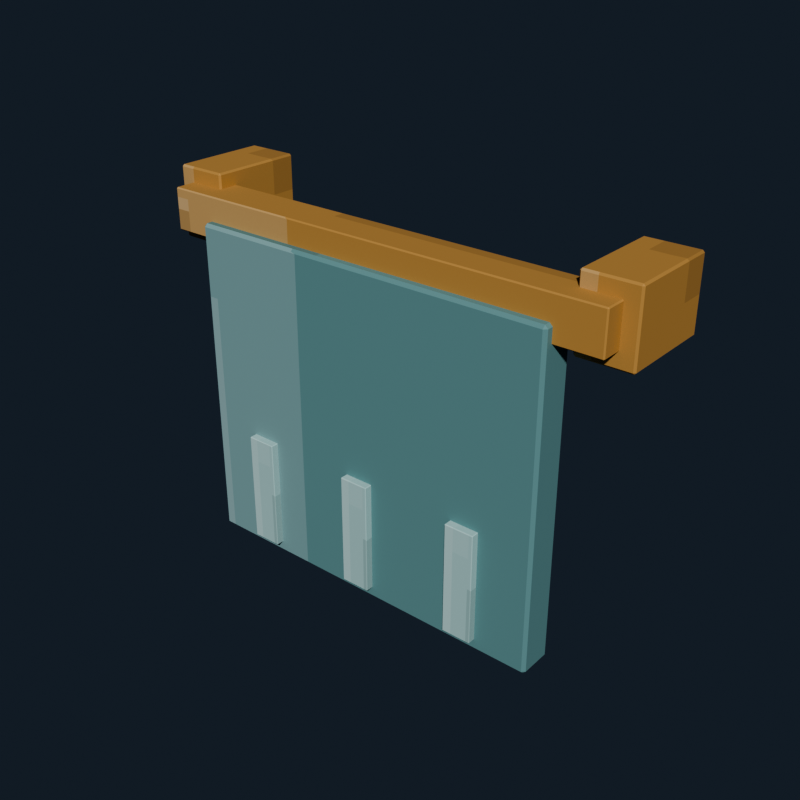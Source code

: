 # Source: house_towel_rack.blend  (saved by Blender 5.2.44; exported with 4.5.12 LTS)
import bpy
from mathutils import Matrix  # noqa: F401  (used for matrix-valued properties, if any)

bpy.ops.wm.read_factory_settings(use_empty=True)
scene = bpy.context.scene
scene.name = 'Scene'

# ---- collections
col_collection = bpy.data.collections.new('Collection'); scene.collection.children.link(col_collection)

# ---- images (referenced by path relative to the original .blend; pixels are not part of the script)
import os
ASSET_DIR = os.environ.get("B2B_ASSET_DIR", "")  # directory of the original .blend (textures are referenced by path, not embedded)
HERE = os.path.dirname(os.path.abspath(__file__))  # packed textures are extracted next to this script under _unpacked/

def load_image(name, relpath, width, height, colorspace="sRGB"):
    """Load a texture the original file referenced (path relative to the .blend, or extracted next to this script)."""
    p = next((c for c in (os.path.join(HERE, relpath), os.path.join(ASSET_DIR, relpath)) if relpath and os.path.exists(c)), "")
    if p:
        img = bpy.data.images.load(p, check_existing=True)
        img.name = name
    else:  # same state as the original file: an image datablock whose file is absent (Cycles renders it pink)
        img = bpy.data.images.new(name, width, height)
        img.source = "FILE"
        img.filepath = "//" + (relpath or name)
    img.colorspace_settings.name = colorspace
    return img
img_house_towel_rack_pixel_atlas = load_image('house_towel_rack_pixel_atlas', '_unpacked/house_towel_rack_pixel_atlas.b6b4b244.png', 160, 16, 'sRGB')

# ---- materials (node trees are filled in below, after node groups)
mat_house_towel_rack_pixel_paint = bpy.data.materials.new('House Towel Rack pixel paint')

# ---- material node trees
mat_house_towel_rack_pixel_paint.use_nodes = True; mat_house_towel_rack_pixel_paint.node_tree.nodes.clear()
_N = mat_house_towel_rack_pixel_paint.node_tree.nodes; _L = mat_house_towel_rack_pixel_paint.node_tree.links
n0 = _N.new('ShaderNodeBsdfPrincipled'); n0.name = 'Principled BSDF'; n0.location = (-200, 100)
n0.inputs[1].default_value = 0.06
n0.inputs[2].default_value = 0.78
n0.inputs[10].default_value = 0.005
n1 = _N.new('ShaderNodeOutputMaterial'); n1.name = 'Material Output'; n1.location = (200, 100)
n2 = _N.new('ShaderNodeTexImage'); n2.name = 'Image Texture'; n2.location = (0, 0)
n2.image = img_house_towel_rack_pixel_atlas
n2.interpolation = 'Closest'
_L.new(n0.outputs[0], n1.inputs[0])
_L.new(n2.outputs[0], n0.inputs[0])
n1.is_active_output = True

# ---- world
world_world = bpy.data.worlds.new('World'); scene.world = world_world
world_world.use_nodes = True; world_world.node_tree.nodes.clear()
_N = world_world.node_tree.nodes; _L = world_world.node_tree.links
n0 = _N.new('ShaderNodeOutputWorld'); n0.name = 'World Output'; n0.location = (200, 100)
n1 = _N.new('ShaderNodeBackground'); n1.name = 'Background'; n1.location = (-200, 100)
n1.inputs[0].default_value = (0.04314, 0.06275, 0.09412, 1.0)
n1.inputs[1].default_value = 0.36
_L.new(n1.outputs[0], n0.inputs[0])
n0.is_active_output = True
world_world.color = (0.05088, 0.05088, 0.05088)
world_world.sun_shadow_jitter_overblur = 0.0

# ---- meshes
me_cube = bpy.data.meshes.new('Cube')
me_cube.from_pydata([(-0.042, -0.077, -0.06), (-0.042, -0.08, -0.057), (-0.045, -0.077, -0.057), (-0.042, -0.08, 0.057), (-0.042, -0.077, 0.06), (-0.045, -0.077, 0.057), (-0.042, 0.077, -0.06), (-0.045, 0.077, -0.057), (-0.042, 0.08, -0.057), (-0.042, 0.077, 0.06), (-0.042, 0.08, 0.057), (-0.045, 0.077, 0.057), (0.042, -0.077, -0.06), (0.045, -0.077, -0.057), (0.042, -0.08, -0.057), (0.042, -0.077, 0.06), (0.042, -0.08, 0.057), (0.045, -0.077, 0.057), (0.042, 0.077, -0.06), (0.042, 0.08, -0.057), (0.045, 0.077, -0.057), (0.042, 0.077, 0.06), (0.045, 0.077, 0.057), (0.042, 0.08, 0.057)], [], [(0, 1, 2), (3, 4, 5), (6, 7, 8), (9, 10, 11), (12, 13, 14), (15, 16, 17), (18, 19, 20), (21, 22, 23), (6, 0, 2, 7), (1, 3, 5, 2), (4, 9, 11, 5), (10, 8, 7, 11), (18, 6, 8, 19), (9, 21, 23, 10), (22, 20, 19, 23), (12, 18, 20, 13), (21, 15, 17, 22), (16, 14, 13, 17), (0, 12, 14, 1), (15, 4, 3, 16), (6, 18, 12, 0), (2, 5, 11, 7), (14, 16, 3, 1), (21, 9, 4, 15), (8, 10, 23, 19), (20, 22, 17, 13)])
_uv = me_cube.uv_layers.new(name='UVMap')
_uv.uv.foreach_set('vector', [0.7174, 0.7183, 0.7174, 0.7225, 0.7166, 0.7183, 0.7606, 0.9376, 0.7611, 0.9376, 0.7606, 0.945, 0.7174, 0.5042, 0.7166, 0.5042, 0.7174, 0.5, 0.7611, 0.2811, 0.7606, 0.2849, 0.7606, 0.2744, 0.7381, 0.7183, 0.7393, 0.7183, 0.7388, 0.7262, 0.7615, 0.7241, 0.7606, 0.7299, 0.7606, 0.7194, 0.7381, 0.5042, 0.7388, 0.4963, 0.7393, 0.5042, 0.7615, 0.5013, 0.7606, 0.5042, 0.7606, 0.4944, 0.7174, 0.5042, 0.7174, 0.7183, 0.7166, 0.7183, 0.7166, 0.5042, 0.7394, 0.055, 0.7606, 0.055, 0.7606, 0.05917, 0.7394, 0.05917, 0.7611, 0.05917, 0.7611, 0.2811, 0.7606, 0.2744, 0.7606, 0.05917, 0.7606, 0.2849, 0.7394, 0.2849, 0.7394, 0.2733, 0.7606, 0.2744, 0.7381, 0.5042, 0.7174, 0.5042, 0.7174, 0.5, 0.7388, 0.4963, 0.7611, 0.2811, 0.7615, 0.5013, 0.7606, 0.4944, 0.7606, 0.2849, 0.7606, 0.5042, 0.7393, 0.5042, 0.7388, 0.4963, 0.7606, 0.4944, 0.7381, 0.7183, 0.7381, 0.5042, 0.7393, 0.5042, 0.7393, 0.7183, 0.7615, 0.5013, 0.7615, 0.7241, 0.7606, 0.7194, 0.7606, 0.5042, 0.7606, 0.7299, 0.7388, 0.7262, 0.7393, 0.7183, 0.7606, 0.7194, 0.7174, 0.7183, 0.7381, 0.7183, 0.7388, 0.7262, 0.7174, 0.7225, 0.7615, 0.7241, 0.7611, 0.9376, 0.7606, 0.9376, 0.7606, 0.7299, 0.7174, 0.5042, 0.7381, 0.5042, 0.7381, 0.7183, 0.7174, 0.7183, 0.7394, 0.05917, 0.7606, 0.05917, 0.7606, 0.2744, 0.7394, 0.2733, 0.7388, 0.7262, 0.7606, 0.7299, 0.7606, 0.9376, 0.7394, 0.9376, 0.7615, 0.5013, 0.7826, 0.5042, 0.7826, 0.7183, 0.7615, 0.7241, 0.7394, 0.2849, 0.7606, 0.2849, 0.7606, 0.4944, 0.7388, 0.4963, 0.7393, 0.5042, 0.7606, 0.5042, 0.7606, 0.7194, 0.7393, 0.7183])
me_cube.materials.append(mat_house_towel_rack_pixel_paint)
me_cube.update()
me_cube_001 = bpy.data.meshes.new('Cube.001')
me_cube_001.from_pydata([(-0.042, -0.077, -0.06), (-0.042, -0.08, -0.057), (-0.045, -0.077, -0.057), (-0.042, -0.08, 0.057), (-0.042, -0.077, 0.06), (-0.045, -0.077, 0.057), (-0.042, 0.077, -0.06), (-0.045, 0.077, -0.057), (-0.042, 0.08, -0.057), (-0.042, 0.077, 0.06), (-0.042, 0.08, 0.057), (-0.045, 0.077, 0.057), (0.042, -0.077, -0.06), (0.045, -0.077, -0.057), (0.042, -0.08, -0.057), (0.042, -0.077, 0.06), (0.042, -0.08, 0.057), (0.045, -0.077, 0.057), (0.042, 0.077, -0.06), (0.042, 0.08, -0.057), (0.045, 0.077, -0.057), (0.042, 0.077, 0.06), (0.045, 0.077, 0.057), (0.042, 0.08, 0.057)], [], [(0, 1, 2), (3, 4, 5), (6, 7, 8), (9, 10, 11), (12, 13, 14), (15, 16, 17), (18, 19, 20), (21, 22, 23), (6, 0, 2, 7), (1, 3, 5, 2), (4, 9, 11, 5), (10, 8, 7, 11), (18, 6, 8, 19), (9, 21, 23, 10), (22, 20, 19, 23), (12, 18, 20, 13), (21, 15, 17, 22), (16, 14, 13, 17), (0, 12, 14, 1), (15, 4, 3, 16), (6, 18, 12, 0), (2, 5, 11, 7), (14, 16, 3, 1), (21, 9, 4, 15), (8, 10, 23, 19), (20, 22, 17, 13)])
_uv = me_cube_001.uv_layers.new(name='UVMap')
_uv.uv.foreach_set('vector', [0.7174, 0.7183, 0.7174, 0.7225, 0.7166, 0.7183, 0.7606, 0.9376, 0.7611, 0.9376, 0.7606, 0.945, 0.7174, 0.5042, 0.7166, 0.5042, 0.7174, 0.5, 0.7611, 0.2811, 0.7606, 0.2849, 0.7606, 0.2744, 0.7381, 0.7183, 0.7393, 0.7183, 0.7388, 0.7262, 0.7615, 0.7241, 0.7606, 0.7299, 0.7606, 0.7194, 0.7381, 0.5042, 0.7388, 0.4963, 0.7393, 0.5042, 0.7615, 0.5013, 0.7606, 0.5042, 0.7606, 0.4944, 0.7174, 0.5042, 0.7174, 0.7183, 0.7166, 0.7183, 0.7166, 0.5042, 0.7394, 0.055, 0.7606, 0.055, 0.7606, 0.05917, 0.7394, 0.05917, 0.7611, 0.05917, 0.7611, 0.2811, 0.7606, 0.2744, 0.7606, 0.05917, 0.7606, 0.2849, 0.7394, 0.2849, 0.7394, 0.2733, 0.7606, 0.2744, 0.7381, 0.5042, 0.7174, 0.5042, 0.7174, 0.5, 0.7388, 0.4963, 0.7611, 0.2811, 0.7615, 0.5013, 0.7606, 0.4944, 0.7606, 0.2849, 0.7606, 0.5042, 0.7393, 0.5042, 0.7388, 0.4963, 0.7606, 0.4944, 0.7381, 0.7183, 0.7381, 0.5042, 0.7393, 0.5042, 0.7393, 0.7183, 0.7615, 0.5013, 0.7615, 0.7241, 0.7606, 0.7194, 0.7606, 0.5042, 0.7606, 0.7299, 0.7388, 0.7262, 0.7393, 0.7183, 0.7606, 0.7194, 0.7174, 0.7183, 0.7381, 0.7183, 0.7388, 0.7262, 0.7174, 0.7225, 0.7615, 0.7241, 0.7611, 0.9376, 0.7606, 0.9376, 0.7606, 0.7299, 0.7174, 0.5042, 0.7381, 0.5042, 0.7381, 0.7183, 0.7174, 0.7183, 0.7394, 0.05917, 0.7606, 0.05917, 0.7606, 0.2744, 0.7394, 0.2733, 0.7388, 0.7262, 0.7606, 0.7299, 0.7606, 0.9376, 0.7394, 0.9376, 0.7615, 0.5013, 0.7826, 0.5042, 0.7826, 0.7183, 0.7615, 0.7241, 0.7394, 0.2849, 0.7606, 0.2849, 0.7606, 0.4944, 0.7388, 0.4963, 0.7393, 0.5042, 0.7606, 0.5042, 0.7606, 0.7194, 0.7393, 0.7183])
me_cube_001.materials.append(mat_house_towel_rack_pixel_paint)
me_cube_001.update()
me_cube_002 = bpy.data.meshes.new('Cube.002')
me_cube_002.from_pydata([(-0.388, -0.033, -0.035), (-0.388, -0.035, -0.033), (-0.39, -0.033, -0.033), (-0.388, -0.035, 0.033), (-0.388, -0.033, 0.035), (-0.39, -0.033, 0.033), (-0.388, 0.033, -0.035), (-0.39, 0.033, -0.033), (-0.388, 0.035, -0.033), (-0.388, 0.033, 0.035), (-0.388, 0.035, 0.033), (-0.39, 0.033, 0.033), (0.388, -0.033, -0.035), (0.39, -0.033, -0.033), (0.388, -0.035, -0.033), (0.388, -0.033, 0.035), (0.388, -0.035, 0.033), (0.39, -0.033, 0.033), (0.388, 0.033, -0.035), (0.388, 0.035, -0.033), (0.39, 0.033, -0.033), (0.388, 0.033, 0.035), (0.39, 0.033, 0.033), (0.388, 0.035, 0.033)], [], [(0, 1, 2), (3, 4, 5), (6, 7, 8), (9, 10, 11), (12, 13, 14), (15, 16, 17), (18, 19, 20), (21, 22, 23), (6, 0, 2, 7), (1, 3, 5, 2), (4, 9, 11, 5), (10, 8, 7, 11), (18, 6, 8, 19), (9, 21, 23, 10), (22, 20, 19, 23), (12, 18, 20, 13), (21, 15, 17, 22), (16, 14, 13, 17), (0, 12, 14, 1), (15, 4, 3, 16), (6, 18, 12, 0), (2, 5, 11, 7), (14, 16, 3, 1), (21, 9, 4, 15), (8, 10, 23, 19), (20, 22, 17, 13)])
_uv = me_cube_002.uv_layers.new(name='UVMap')
_uv.uv.foreach_set('vector', [0.7167, 0.7161, 0.7167, 0.7225, 0.7166, 0.7161, 0.7605, 0.9444, 0.7611, 0.9444, 0.7605, 0.945, 0.7167, 0.5064, 0.7166, 0.5064, 0.7167, 0.5, 0.7611, 0.2758, 0.7605, 0.2781, 0.7605, 0.2727, 0.7388, 0.7161, 0.7394, 0.7161, 0.7392, 0.7228, 0.7612, 0.7196, 0.7605, 0.7231, 0.7605, 0.7177, 0.7388, 0.5064, 0.7392, 0.4997, 0.7394, 0.5064, 0.7612, 0.5046, 0.7605, 0.5064, 0.7605, 0.4996, 0.7167, 0.5064, 0.7167, 0.7161, 0.7166, 0.7161, 0.7166, 0.5064, 0.7395, 0.055, 0.7605, 0.055, 0.7605, 0.06136, 0.7395, 0.06136, 0.7611, 0.06136, 0.7611, 0.2758, 0.7605, 0.2727, 0.7605, 0.06136, 0.7605, 0.2781, 0.7395, 0.2781, 0.7395, 0.2711, 0.7605, 0.2727, 0.7388, 0.5064, 0.7167, 0.5064, 0.7167, 0.5, 0.7392, 0.4997, 0.7611, 0.2758, 0.7612, 0.5046, 0.7605, 0.4996, 0.7605, 0.2781, 0.7605, 0.5064, 0.7394, 0.5064, 0.7392, 0.4997, 0.7605, 0.4996, 0.7388, 0.7161, 0.7388, 0.5064, 0.7394, 0.5064, 0.7394, 0.7161, 0.7612, 0.5046, 0.7612, 0.7196, 0.7605, 0.7177, 0.7605, 0.5064, 0.7605, 0.7231, 0.7392, 0.7228, 0.7394, 0.7161, 0.7605, 0.7177, 0.7167, 0.7161, 0.7388, 0.7161, 0.7392, 0.7228, 0.7167, 0.7225, 0.7612, 0.7196, 0.7611, 0.9444, 0.7605, 0.9444, 0.7605, 0.7231, 0.7167, 0.5064, 0.7388, 0.5064, 0.7388, 0.7161, 0.7167, 0.7161, 0.7395, 0.06136, 0.7605, 0.06136, 0.7605, 0.2727, 0.7395, 0.2711, 0.7392, 0.7228, 0.7605, 0.7231, 0.7605, 0.9444, 0.7395, 0.9444, 0.7612, 0.5046, 0.7833, 0.5064, 0.7833, 0.7161, 0.7612, 0.7196, 0.7395, 0.2781, 0.7605, 0.2781, 0.7605, 0.4996, 0.7392, 0.4997, 0.7394, 0.5064, 0.7605, 0.5064, 0.7605, 0.7177, 0.7394, 0.7161])
me_cube_002.materials.append(mat_house_towel_rack_pixel_paint)
me_cube_002.update()
me_cube_003 = bpy.data.meshes.new('Cube.003')
me_cube_003.from_pydata([(-0.31, -0.025, -0.275), (-0.31, -0.03, -0.27), (-0.315, -0.025, -0.27), (-0.31, -0.03, 0.27), (-0.31, -0.025, 0.275), (-0.315, -0.025, 0.27), (-0.31, 0.025, -0.275), (-0.315, 0.025, -0.27), (-0.31, 0.03, -0.27), (-0.31, 0.025, 0.275), (-0.31, 0.03, 0.27), (-0.315, 0.025, 0.27), (0.31, -0.025, -0.275), (0.315, -0.025, -0.27), (0.31, -0.03, -0.27), (0.31, -0.025, 0.275), (0.31, -0.03, 0.27), (0.315, -0.025, 0.27), (0.31, 0.025, -0.275), (0.31, 0.03, -0.27), (0.315, 0.025, -0.27), (0.31, 0.025, 0.275), (0.315, 0.025, 0.27), (0.31, 0.03, 0.27)], [], [(0, 1, 2), (3, 4, 5), (6, 7, 8), (9, 10, 11), (12, 13, 14), (15, 16, 17), (18, 19, 20), (21, 22, 23), (6, 0, 2, 7), (1, 3, 5, 2), (4, 9, 11, 5), (10, 8, 7, 11), (18, 6, 8, 19), (9, 21, 23, 10), (22, 20, 19, 23), (12, 18, 20, 13), (21, 15, 17, 22), (16, 14, 13, 17), (0, 12, 14, 1), (15, 4, 3, 16), (6, 18, 12, 0), (2, 5, 11, 7), (14, 16, 3, 1), (21, 9, 4, 15), (8, 10, 23, 19), (20, 22, 17, 13)])
_uv = me_cube_003.uv_layers.new(name='UVMap')
_uv.uv.foreach_set('vector', [0.5168, 0.704, 0.5168, 0.7225, 0.5166, 0.704, 0.5609, 0.9432, 0.5611, 0.9432, 0.5609, 0.945, 0.5168, 0.5185, 0.5166, 0.5185, 0.5168, 0.5, 0.5611, 0.2725, 0.5609, 0.2793, 0.5609, 0.2636, 0.5387, 0.704, 0.539, 0.704, 0.5389, 0.7234, 0.5612, 0.7141, 0.5609, 0.7243, 0.5609, 0.7086, 0.5387, 0.5185, 0.5389, 0.4991, 0.539, 0.5185, 0.5612, 0.5135, 0.5609, 0.5185, 0.5609, 0.4987, 0.5168, 0.5185, 0.5168, 0.704, 0.5166, 0.704, 0.5166, 0.5185, 0.5391, 0.055, 0.5609, 0.055, 0.5609, 0.07354, 0.5391, 0.07354, 0.5611, 0.07354, 0.5611, 0.2725, 0.5609, 0.2636, 0.5609, 0.07354, 0.5609, 0.2793, 0.5391, 0.2793, 0.5391, 0.259, 0.5609, 0.2636, 0.5387, 0.5185, 0.5168, 0.5185, 0.5168, 0.5, 0.5389, 0.4991, 0.5611, 0.2725, 0.5612, 0.5135, 0.5609, 0.4987, 0.5609, 0.2793, 0.5609, 0.5185, 0.539, 0.5185, 0.5389, 0.4991, 0.5609, 0.4987, 0.5387, 0.704, 0.5387, 0.5185, 0.539, 0.5185, 0.539, 0.704, 0.5612, 0.5135, 0.5612, 0.7141, 0.5609, 0.7086, 0.5609, 0.5185, 0.5609, 0.7243, 0.5389, 0.7234, 0.539, 0.704, 0.5609, 0.7086, 0.5168, 0.704, 0.5387, 0.704, 0.5389, 0.7234, 0.5168, 0.7225, 0.5612, 0.7141, 0.5611, 0.9432, 0.5609, 0.9432, 0.5609, 0.7243, 0.5168, 0.5185, 0.5387, 0.5185, 0.5387, 0.704, 0.5168, 0.704, 0.5391, 0.07354, 0.5609, 0.07354, 0.5609, 0.2636, 0.5391, 0.259, 0.5389, 0.7234, 0.5609, 0.7243, 0.5609, 0.9432, 0.5391, 0.9432, 0.5612, 0.5135, 0.5832, 0.5185, 0.5832, 0.704, 0.5612, 0.7141, 0.5391, 0.2793, 0.5609, 0.2793, 0.5609, 0.4987, 0.5389, 0.4991, 0.539, 0.5185, 0.5609, 0.5185, 0.5609, 0.7086, 0.539, 0.704])
me_cube_003.materials.append(mat_house_towel_rack_pixel_paint)
me_cube_003.update()
me_cube_004 = bpy.data.meshes.new('Cube.004')
me_cube_004.from_pydata([(-0.024, -0.008, -0.095), (-0.024, -0.009, -0.094), (-0.025, -0.008, -0.094), (-0.024, -0.009, 0.094), (-0.024, -0.008, 0.095), (-0.025, -0.008, 0.094), (-0.024, 0.008, -0.095), (-0.025, 0.008, -0.094), (-0.024, 0.009, -0.094), (-0.024, 0.008, 0.095), (-0.024, 0.009, 0.094), (-0.025, 0.008, 0.094), (0.024, -0.008, -0.095), (0.025, -0.008, -0.094), (0.024, -0.009, -0.094), (0.024, -0.008, 0.095), (0.024, -0.009, 0.094), (0.025, -0.008, 0.094), (0.024, 0.008, -0.095), (0.024, 0.009, -0.094), (0.025, 0.008, -0.094), (0.024, 0.008, 0.095), (0.025, 0.008, 0.094), (0.024, 0.009, 0.094)], [], [(0, 1, 2), (3, 4, 5), (6, 7, 8), (9, 10, 11), (12, 13, 14), (15, 16, 17), (18, 19, 20), (21, 22, 23), (6, 0, 2, 7), (1, 3, 5, 2), (4, 9, 11, 5), (10, 8, 7, 11), (18, 6, 8, 19), (9, 21, 23, 10), (22, 20, 19, 23), (12, 18, 20, 13), (21, 15, 17, 22), (16, 14, 13, 17), (0, 12, 14, 1), (15, 4, 3, 16), (6, 18, 12, 0), (2, 5, 11, 7), (14, 16, 3, 1), (21, 9, 4, 15), (8, 10, 23, 19), (20, 22, 17, 13)])
_uv = me_cube_004.uv_layers.new(name='UVMap')
_uv.uv.foreach_set('vector', [0.8171, 0.7101, 0.8171, 0.7225, 0.8166, 0.7101, 0.861, 0.9406, 0.8611, 0.9406, 0.861, 0.945, 0.8171, 0.5124, 0.8166, 0.5124, 0.8171, 0.5, 0.8611, 0.2763, 0.861, 0.2819, 0.861, 0.2682, 0.8384, 0.7101, 0.839, 0.7101, 0.8387, 0.7247, 0.8613, 0.7185, 0.861, 0.7269, 0.861, 0.7132, 0.8384, 0.5124, 0.8387, 0.4978, 0.839, 0.5124, 0.8613, 0.5082, 0.861, 0.5124, 0.861, 0.4967, 0.8171, 0.5124, 0.8171, 0.7101, 0.8166, 0.7101, 0.8166, 0.5124, 0.839, 0.055, 0.861, 0.055, 0.861, 0.06736, 0.839, 0.06736, 0.8611, 0.06736, 0.8611, 0.2763, 0.861, 0.2682, 0.861, 0.06736, 0.861, 0.2819, 0.839, 0.2819, 0.839, 0.2651, 0.861, 0.2682, 0.8384, 0.5124, 0.8171, 0.5124, 0.8171, 0.5, 0.8387, 0.4978, 0.8611, 0.2763, 0.8613, 0.5082, 0.861, 0.4967, 0.861, 0.2819, 0.861, 0.5124, 0.839, 0.5124, 0.8387, 0.4978, 0.861, 0.4967, 0.8384, 0.7101, 0.8384, 0.5124, 0.839, 0.5124, 0.839, 0.7101, 0.8613, 0.5082, 0.8613, 0.7185, 0.861, 0.7132, 0.861, 0.5124, 0.861, 0.7269, 0.8387, 0.7247, 0.839, 0.7101, 0.861, 0.7132, 0.8171, 0.7101, 0.8384, 0.7101, 0.8387, 0.7247, 0.8171, 0.7225, 0.8613, 0.7185, 0.8611, 0.9406, 0.861, 0.9406, 0.861, 0.7269, 0.8171, 0.5124, 0.8384, 0.5124, 0.8384, 0.7101, 0.8171, 0.7101, 0.839, 0.06736, 0.861, 0.06736, 0.861, 0.2682, 0.839, 0.2651, 0.8387, 0.7247, 0.861, 0.7269, 0.861, 0.9406, 0.839, 0.9406, 0.8613, 0.5082, 0.8829, 0.5124, 0.8829, 0.7101, 0.8613, 0.7185, 0.839, 0.2819, 0.861, 0.2819, 0.861, 0.4967, 0.8387, 0.4978, 0.839, 0.5124, 0.861, 0.5124, 0.861, 0.7132, 0.839, 0.7101])
me_cube_004.materials.append(mat_house_towel_rack_pixel_paint)
me_cube_004.update()
me_cube_005 = bpy.data.meshes.new('Cube.005')
me_cube_005.from_pydata([(-0.024, -0.008, -0.095), (-0.024, -0.009, -0.094), (-0.025, -0.008, -0.094), (-0.024, -0.009, 0.094), (-0.024, -0.008, 0.095), (-0.025, -0.008, 0.094), (-0.024, 0.008, -0.095), (-0.025, 0.008, -0.094), (-0.024, 0.009, -0.094), (-0.024, 0.008, 0.095), (-0.024, 0.009, 0.094), (-0.025, 0.008, 0.094), (0.024, -0.008, -0.095), (0.025, -0.008, -0.094), (0.024, -0.009, -0.094), (0.024, -0.008, 0.095), (0.024, -0.009, 0.094), (0.025, -0.008, 0.094), (0.024, 0.008, -0.095), (0.024, 0.009, -0.094), (0.025, 0.008, -0.094), (0.024, 0.008, 0.095), (0.025, 0.008, 0.094), (0.024, 0.009, 0.094)], [], [(0, 1, 2), (3, 4, 5), (6, 7, 8), (9, 10, 11), (12, 13, 14), (15, 16, 17), (18, 19, 20), (21, 22, 23), (6, 0, 2, 7), (1, 3, 5, 2), (4, 9, 11, 5), (10, 8, 7, 11), (18, 6, 8, 19), (9, 21, 23, 10), (22, 20, 19, 23), (12, 18, 20, 13), (21, 15, 17, 22), (16, 14, 13, 17), (0, 12, 14, 1), (15, 4, 3, 16), (6, 18, 12, 0), (2, 5, 11, 7), (14, 16, 3, 1), (21, 9, 4, 15), (8, 10, 23, 19), (20, 22, 17, 13)])
_uv = me_cube_005.uv_layers.new(name='UVMap')
_uv.uv.foreach_set('vector', [0.8171, 0.7101, 0.8171, 0.7225, 0.8166, 0.7101, 0.861, 0.9406, 0.8611, 0.9406, 0.861, 0.945, 0.8171, 0.5124, 0.8166, 0.5124, 0.8171, 0.5, 0.8611, 0.2763, 0.861, 0.2819, 0.861, 0.2682, 0.8384, 0.7101, 0.839, 0.7101, 0.8387, 0.7247, 0.8613, 0.7185, 0.861, 0.7269, 0.861, 0.7132, 0.8384, 0.5124, 0.8387, 0.4978, 0.839, 0.5124, 0.8613, 0.5082, 0.861, 0.5124, 0.861, 0.4967, 0.8171, 0.5124, 0.8171, 0.7101, 0.8166, 0.7101, 0.8166, 0.5124, 0.839, 0.055, 0.861, 0.055, 0.861, 0.06736, 0.839, 0.06736, 0.8611, 0.06736, 0.8611, 0.2763, 0.861, 0.2682, 0.861, 0.06736, 0.861, 0.2819, 0.839, 0.2819, 0.839, 0.2651, 0.861, 0.2682, 0.8384, 0.5124, 0.8171, 0.5124, 0.8171, 0.5, 0.8387, 0.4978, 0.8611, 0.2763, 0.8613, 0.5082, 0.861, 0.4967, 0.861, 0.2819, 0.861, 0.5124, 0.839, 0.5124, 0.8387, 0.4978, 0.861, 0.4967, 0.8384, 0.7101, 0.8384, 0.5124, 0.839, 0.5124, 0.839, 0.7101, 0.8613, 0.5082, 0.8613, 0.7185, 0.861, 0.7132, 0.861, 0.5124, 0.861, 0.7269, 0.8387, 0.7247, 0.839, 0.7101, 0.861, 0.7132, 0.8171, 0.7101, 0.8384, 0.7101, 0.8387, 0.7247, 0.8171, 0.7225, 0.8613, 0.7185, 0.8611, 0.9406, 0.861, 0.9406, 0.861, 0.7269, 0.8171, 0.5124, 0.8384, 0.5124, 0.8384, 0.7101, 0.8171, 0.7101, 0.839, 0.06736, 0.861, 0.06736, 0.861, 0.2682, 0.839, 0.2651, 0.8387, 0.7247, 0.861, 0.7269, 0.861, 0.9406, 0.839, 0.9406, 0.8613, 0.5082, 0.8829, 0.5124, 0.8829, 0.7101, 0.8613, 0.7185, 0.839, 0.2819, 0.861, 0.2819, 0.861, 0.4967, 0.8387, 0.4978, 0.839, 0.5124, 0.861, 0.5124, 0.861, 0.7132, 0.839, 0.7101])
me_cube_005.materials.append(mat_house_towel_rack_pixel_paint)
me_cube_005.update()
me_cube_006 = bpy.data.meshes.new('Cube.006')
me_cube_006.from_pydata([(-0.024, -0.008, -0.095), (-0.024, -0.009, -0.094), (-0.025, -0.008, -0.094), (-0.024, -0.009, 0.094), (-0.024, -0.008, 0.095), (-0.025, -0.008, 0.094), (-0.024, 0.008, -0.095), (-0.025, 0.008, -0.094), (-0.024, 0.009, -0.094), (-0.024, 0.008, 0.095), (-0.024, 0.009, 0.094), (-0.025, 0.008, 0.094), (0.024, -0.008, -0.095), (0.025, -0.008, -0.094), (0.024, -0.009, -0.094), (0.024, -0.008, 0.095), (0.024, -0.009, 0.094), (0.025, -0.008, 0.094), (0.024, 0.008, -0.095), (0.024, 0.009, -0.094), (0.025, 0.008, -0.094), (0.024, 0.008, 0.095), (0.025, 0.008, 0.094), (0.024, 0.009, 0.094)], [], [(0, 1, 2), (3, 4, 5), (6, 7, 8), (9, 10, 11), (12, 13, 14), (15, 16, 17), (18, 19, 20), (21, 22, 23), (6, 0, 2, 7), (1, 3, 5, 2), (4, 9, 11, 5), (10, 8, 7, 11), (18, 6, 8, 19), (9, 21, 23, 10), (22, 20, 19, 23), (12, 18, 20, 13), (21, 15, 17, 22), (16, 14, 13, 17), (0, 12, 14, 1), (15, 4, 3, 16), (6, 18, 12, 0), (2, 5, 11, 7), (14, 16, 3, 1), (21, 9, 4, 15), (8, 10, 23, 19), (20, 22, 17, 13)])
_uv = me_cube_006.uv_layers.new(name='UVMap')
_uv.uv.foreach_set('vector', [0.8171, 0.7101, 0.8171, 0.7225, 0.8166, 0.7101, 0.861, 0.9406, 0.8611, 0.9406, 0.861, 0.945, 0.8171, 0.5124, 0.8166, 0.5124, 0.8171, 0.5, 0.8611, 0.2763, 0.861, 0.2819, 0.861, 0.2682, 0.8384, 0.7101, 0.839, 0.7101, 0.8387, 0.7247, 0.8613, 0.7185, 0.861, 0.7269, 0.861, 0.7132, 0.8384, 0.5124, 0.8387, 0.4978, 0.839, 0.5124, 0.8613, 0.5082, 0.861, 0.5124, 0.861, 0.4967, 0.8171, 0.5124, 0.8171, 0.7101, 0.8166, 0.7101, 0.8166, 0.5124, 0.839, 0.055, 0.861, 0.055, 0.861, 0.06736, 0.839, 0.06736, 0.8611, 0.06736, 0.8611, 0.2763, 0.861, 0.2682, 0.861, 0.06736, 0.861, 0.2819, 0.839, 0.2819, 0.839, 0.2651, 0.861, 0.2682, 0.8384, 0.5124, 0.8171, 0.5124, 0.8171, 0.5, 0.8387, 0.4978, 0.8611, 0.2763, 0.8613, 0.5082, 0.861, 0.4967, 0.861, 0.2819, 0.861, 0.5124, 0.839, 0.5124, 0.8387, 0.4978, 0.861, 0.4967, 0.8384, 0.7101, 0.8384, 0.5124, 0.839, 0.5124, 0.839, 0.7101, 0.8613, 0.5082, 0.8613, 0.7185, 0.861, 0.7132, 0.861, 0.5124, 0.861, 0.7269, 0.8387, 0.7247, 0.839, 0.7101, 0.861, 0.7132, 0.8171, 0.7101, 0.8384, 0.7101, 0.8387, 0.7247, 0.8171, 0.7225, 0.8613, 0.7185, 0.8611, 0.9406, 0.861, 0.9406, 0.861, 0.7269, 0.8171, 0.5124, 0.8384, 0.5124, 0.8384, 0.7101, 0.8171, 0.7101, 0.839, 0.06736, 0.861, 0.06736, 0.861, 0.2682, 0.839, 0.2651, 0.8387, 0.7247, 0.861, 0.7269, 0.861, 0.9406, 0.839, 0.9406, 0.8613, 0.5082, 0.8829, 0.5124, 0.8829, 0.7101, 0.8613, 0.7185, 0.839, 0.2819, 0.861, 0.2819, 0.861, 0.4967, 0.8387, 0.4978, 0.839, 0.5124, 0.861, 0.5124, 0.861, 0.7132, 0.839, 0.7101])
me_cube_006.materials.append(mat_house_towel_rack_pixel_paint)
me_cube_006.update()

# ---- objects
ob_towelbracket_0_37 = bpy.data.objects.new('TowelBracket-0.37', me_cube)
ob_towelbracket0_37 = bpy.data.objects.new('TowelBracket0.37', me_cube_001)
ob_towelrail = bpy.data.objects.new('TowelRail', me_cube_002)
ob_bathtowel = bpy.data.objects.new('BathTowel', me_cube_003)
ob_towelstripe_0_2 = bpy.data.objects.new('TowelStripe-0.2', me_cube_004)
ob_towelstripe0_0 = bpy.data.objects.new('TowelStripe0.0', me_cube_005)
ob_towelstripe0_2 = bpy.data.objects.new('TowelStripe0.2', me_cube_006)

# ---- transforms, parenting, visibility, modifiers, constraints
ob_towelbracket_0_37.location = (-0.37, 0.0, 1.34)
ob_towelbracket0_37.location = (0.37, 0.0, 1.34)
ob_towelrail.location = (0.0, -0.08, 1.34)
ob_bathtowel.location = (0.0, -0.1, 1.06)
ob_towelstripe_0_2.location = (-0.2, -0.134, 0.9)
ob_towelstripe0_0.location = (0.0, -0.134, 0.9)
ob_towelstripe0_2.location = (0.2, -0.134, 0.9)

# ---- collection membership
col_collection.objects.link(ob_towelbracket_0_37)
col_collection.objects.link(ob_towelbracket0_37)
col_collection.objects.link(ob_towelrail)
col_collection.objects.link(ob_bathtowel)
col_collection.objects.link(ob_towelstripe_0_2)
col_collection.objects.link(ob_towelstripe0_0)
col_collection.objects.link(ob_towelstripe0_2)

# ---- scene / render settings (as saved in the file)
scene.frame_start = 1; scene.frame_end = 250; scene.frame_set(1)
scene.render.engine = 'BLENDER_EEVEE_NEXT'
scene.render.resolution_x = 640
scene.render.resolution_y = 640
scene.render.bake_bias = 0.0
scene.render.bake_samples = 0
scene.render.compositor_device = 'GPU'
scene.eevee.use_volume_custom_range = False
scene.eevee.fast_gi_thickness_near = 0.1
scene.eevee.fast_gi_thickness_far = 0.0
scene.eevee.ray_tracing_options.screen_trace_thickness = 0.1
scene.view_settings.look = 'AgX - Medium High Contrast'
bpy.context.view_layer.update()

# ---- added for rendering (the .blend has no active camera and no usable light): camera, sun
cam_auto = bpy.data.cameras.new('AutoCamera')
cam_auto.lens = 50.0
cam_auto.sensor_width = 36.0
cam_auto.clip_end = 1000.0
ob_auto_camera = bpy.data.objects.new('AutoCamera', cam_auto)
scene.collection.objects.link(ob_auto_camera)
ob_auto_camera.location = (0.97779, -1.20485, 1.87473)
ob_auto_camera.rotation_euler = (1.09748, -7.21219e-08, 0.694738)
scene.camera = ob_auto_camera
light_auto_sun = bpy.data.lights.new('AutoSun', 'SUN')
light_auto_sun.energy = 3.0
light_auto_sun.angle = 0.0523599
ob_auto_sun = bpy.data.objects.new('AutoSun', light_auto_sun)
scene.collection.objects.link(ob_auto_sun)
ob_auto_sun.rotation_euler = (0.872665, 0.174533, 0.523599)
bpy.context.view_layer.update()

